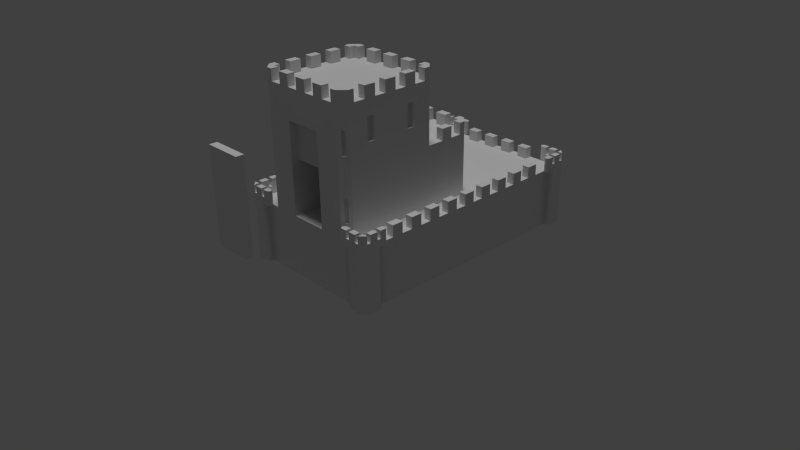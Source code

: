 # Source: FC_new_2.blend  (saved by Blender 2.76.0; exported with 4.5.12 LTS)
import bpy
from mathutils import Matrix  # noqa: F401  (used for matrix-valued properties, if any)

bpy.ops.wm.read_factory_settings(use_empty=True)
scene = bpy.context.scene
scene.name = 'Scene'

# ---- collections
col_collection_1 = bpy.data.collections.new('Collection 1'); scene.collection.children.link(col_collection_1)

# ---- materials (node trees are filled in below, after node groups)
mat_material_002 = bpy.data.materials.new('Material.002')
mat_material_002.alpha_threshold = 0.0
mat_material_002.use_transparent_shadow = False
mat_material_002.roughness = 0.5

# ---- material node trees

# ---- world
world_world = bpy.data.worlds.new('World'); scene.world = world_world
world_world.color = (0.05088, 0.05088, 0.05088)
world_world.use_sun_shadow = False
world_world.sun_shadow_jitter_overblur = 0.0
world_world.cycles.sampling_method = 'MANUAL'
world_world.cycles.sample_map_resolution = 256

# ---- cameras
cam_camera = bpy.data.cameras.new('Camera')
cam_camera.clip_end = 100.0
cam_camera.lens = 35.0
cam_camera.sensor_width = 32.0
cam_camera.sensor_height = 18.0
cam_camera.ortho_scale = 7.314
cam_camera.dof.focus_distance = 0.0
cam_camera.dof.aperture_fstop = 128.0

# ---- lights
light_hemi = bpy.data.lights.new('Hemi', 'SUN')
light_hemi.transmission_factor = 0.0
light_hemi.angle = 0.1993
light_hemi.energy = 1.0
light_hemi.shadow_buffer_clip_start = 0.5
light_hemi.shadow_soft_size = 0.1
light_hemi.shadow_cascade_max_distance = 1000.0
light_hemi.cycles.use_multiple_importance_sampling = False

# ---- meshes
me_cube = bpy.data.meshes.new('Cube')
me_cube.from_pydata([(0.975, 2.45, 0.0), (0.975, -1.0, 0.0), (0.975, 2.45, 0.8), (0.975, -1.0, 0.8), (0.775, -1.0, 0.0), (0.975, -0.8, 0.8), (0.975, -0.8, 0.0), (0.975, -1.075, -4.284e-08), (0.975, -1.075, 0.8), (1.05, -1.0, 5.563e-08), (1.05, -1.0, 0.8), (0.775, -1.075, 0.9), (0.975, -1.075, 0.9), (0.975, -0.8, 0.9), (0.975, -1.0, 0.9), (0.775, -1.0, 0.9), (1.05, -0.8, 0.9), (1.05, -1.0, 0.9), (0.225, 0.4, 2.4), (0.225, 0.4, 2.55), (0.7, -0.9, 0.8), (0.6, -1.0, 0.8), (0.775, -1.0, 0.8), (0.6, -1.0, 2.4), (0.7, -0.9, 2.4), (0.7, -0.9, 1.6), (0.6, -1.0, 1.6), (0.6, 0.4, 1.6), (0.7, 0.3, 1.6), (0.7, 0.3, 2.4), (0.6, 0.4, 2.4), (0.7, 0.9, 1.6), (0.6, 1.0, 1.6), (0.6, 1.0, 0.8), (0.7, 0.9, 0.8), (0.875, -0.55, 0.8), (0.875, -0.55, 0.95), (0.875, -0.4, 0.8), (0.875, -0.4, 0.95), (0.975, -0.55, 0.8), (0.975, -0.55, 0.95), (0.975, -0.4, 0.8), (0.975, -0.4, 0.95), (0.675, -1.05, 0.8), (0.925, -1.075, 0.9), (0.6, -1.0, 2.1), (0.675, -1.05, 0.9), (1.025, -0.7, 0.9), (1.025, -0.7, 0.8), (0.7, -0.225, 2.55), (0.7, -0.225, 2.4), (0.7, -0.375, 2.55), (0.7, -0.375, 2.4), (0.6, -0.225, 2.55), (0.6, -0.225, 2.4), (0.6, -0.375, 2.55), (0.6, -0.375, 2.4), (0.7, 0.075, 2.55), (0.7, 0.075, 2.4), (0.7, -0.075, 2.55), (0.7, -0.075, 2.4), (0.6, 0.075, 2.55), (0.6, 0.075, 2.4), (0.6, -0.075, 2.55), (0.6, -0.075, 2.4), (0.7, -0.525, 2.55), (0.7, -0.525, 2.4), (0.7, -0.675, 2.55), (0.7, -0.675, 2.4), (0.6, -0.525, 2.55), (0.6, -0.525, 2.4), (0.6, -0.675, 2.55), (0.6, -0.675, 2.4), (0.7, -0.825, 2.55), (0.7, -0.825, 2.4), (0.6, -1.0, 2.55), (0.6, -1.0, 2.4), (0.6, -0.9, 2.55), (0.6, -0.9, 2.4), (0.525, -1.0, 2.55), (0.525, -1.0, 2.4), (0.7, -0.9, 2.55), (0.7, -0.9, 2.4), (0.6, -0.825, 2.55), (0.6, -0.825, 2.4), (0.525, -0.9, 2.55), (0.525, -0.9, 2.4), (0.525, 0.4, 2.55), (0.525, 0.4, 2.4), (0.7, 0.3, 2.55), (0.7, 0.3, 2.4), (0.6, 0.3, 2.55), (0.6, 0.3, 2.4), (0.7, 0.225, 2.55), (0.7, 0.225, 2.4), (0.6, 0.4, 2.55), (0.6, 0.4, 2.4), (0.525, 0.3, 2.55), (0.525, 0.3, 2.4), (0.6, 0.225, 2.55), (0.6, 0.225, 2.4), (0.875, -0.25, 0.8), (0.875, -0.25, 0.95), (0.875, -0.1, 0.8), (0.875, -0.1, 0.95), (0.975, -0.25, 0.8), (0.975, -0.25, 0.95), (0.975, -0.1, 0.8), (0.975, -0.1, 0.95), (0.875, 0.05, 0.8), (0.875, 0.05, 0.95), (0.875, 0.2, 0.8), (0.875, 0.2, 0.95), (0.975, 0.05, 0.8), (0.975, 0.05, 0.95), (0.975, 0.2, 0.8), (0.975, 0.2, 0.95), (0.875, 0.35, 0.8), (0.875, 0.35, 0.95), (0.875, 0.5, 0.8), (0.875, 0.5, 0.95), (0.975, 0.35, 0.8), (0.975, 0.35, 0.95), (0.975, 0.5, 0.8), (0.975, 0.5, 0.95), (0.875, 0.65, 0.8), (0.875, 0.65, 0.95), (0.875, 0.8, 0.8), (0.875, 0.8, 0.95), (0.975, 0.65, 0.8), (0.975, 0.65, 0.95), (0.975, 0.8, 0.8), (0.975, 0.8, 0.95), (0.875, 0.95, 0.8), (0.875, 0.95, 0.95), (0.875, 1.1, 0.8), (0.875, 1.1, 0.95), (0.975, 0.95, 0.8), (0.975, 0.95, 0.95), (0.975, 1.1, 0.8), (0.975, 1.1, 0.95), (0.875, 1.25, 0.8), (0.875, 1.25, 0.95), (0.875, 1.4, 0.8), (0.875, 1.4, 0.95), (0.975, 1.25, 0.8), (0.975, 1.25, 0.95), (0.975, 1.4, 0.8), (0.975, 1.4, 0.95), (0.875, 1.55, 0.8), (0.875, 1.55, 0.95), (0.875, 1.7, 0.8), (0.875, 1.7, 0.95), (0.975, 1.55, 0.8), (0.975, 1.55, 0.95), (0.975, 1.7, 0.8), (0.975, 1.7, 0.95), (0.875, 1.85, 0.8), (0.875, 1.85, 0.95), (0.875, 2.0, 0.8), (0.875, 2.0, 0.95), (0.975, 1.85, 0.8), (0.975, 1.85, 0.95), (0.975, 2.0, 0.8), (0.975, 2.0, 0.95), (0.975, 2.25, 0.0), (0.975, 2.25, 0.8), (0.775, 2.45, 0.0), (0.775, 2.45, 0.8), (1.025, 2.45, -8.196e-08), (0.975, 2.5, 0.0), (0.975, 2.525, 0.9), (1.05, 2.25, 0.9), (0.975, 2.25, 0.9), (0.775, 2.45, 0.9), (1.05, 2.45, 0.9), (0.975, 2.45, 0.9), (0.775, 2.525, 0.9), (1.025, 2.15, 0.8), (1.05, 2.4, 0.9), (0.825, 2.45, 0.9), (1.025, 2.15, 0.9), (0.675, 2.5, 0.9), (0.675, 2.5, 0.8), (0.525, 2.35, 0.8), (0.525, 2.35, 0.95), (0.375, 2.35, 0.8), (0.375, 2.35, 0.95), (0.525, 2.45, 0.8), (0.525, 2.45, 0.95), (0.375, 2.45, 0.8), (0.375, 2.45, 0.95), (0.225, 2.35, 0.8), (0.225, 2.35, 0.95), (0.075, 2.35, 0.8), (0.075, 2.35, 0.95), (0.225, 2.45, 0.8), (0.225, 2.45, 0.95), (0.075, 2.45, 0.8), (0.075, 2.45, 0.95), (0.525, 1.0, 1.75), (0.525, 1.0, 1.6), (0.7, 0.9, 1.75), (0.7, 0.9, 1.6), (0.6, 0.9, 1.75), (0.6, 0.9, 1.6), (0.7, 0.825, 1.75), (0.7, 0.825, 1.6), (0.6, 1.0, 1.75), (0.6, 1.0, 1.6), (0.525, 0.9, 1.75), (0.525, 0.9, 1.6), (0.6, 0.825, 1.75), (0.6, 0.825, 1.6), (0.7, 0.675, 1.75), (0.7, 0.675, 1.6), (0.7, 0.525, 1.75), (0.7, 0.525, 1.6), (0.6, 0.675, 1.75), (0.6, 0.675, 1.6), (0.6, 0.525, 1.75), (0.6, 0.525, 1.6), (0.225, 1.0, 1.75), (0.225, 1.0, 1.6), (0.375, 1.0, 1.75), (0.375, 1.0, 1.6), (0.225, 0.9, 1.75), (0.225, 0.9, 1.6), (0.375, 0.9, 1.75), (0.375, 0.9, 1.6), (0.075, 1.0, 1.75), (0.075, 1.0, 1.6), (0.075, 0.9, 1.75), (0.075, 0.9, 1.6), (0.375, 0.4, 2.55), (0.375, 0.4, 2.4), (0.225, 0.3, 2.55), (0.225, 0.3, 2.4), (0.375, 0.3, 2.55), (0.375, 0.3, 2.4), (0.075, 0.4, 2.55), (0.075, 0.4, 2.4), (0.075, 0.3, 2.55), (0.075, 0.3, 2.4), (0.225, -0.9, 2.4), (0.225, -0.9, 2.55), (0.375, -0.9, 2.55), (0.375, -0.9, 2.4), (0.225, -1.0, 2.55), (0.225, -1.0, 2.4), (0.375, -1.0, 2.55), (0.375, -1.0, 2.4), (0.075, -0.9, 2.55), (0.075, -0.9, 2.4), (0.075, -1.0, 2.55), (0.075, -1.0, 2.4), (0.25, -1.0, 1.6), (0.25, -1.0, 0.8), (0.25, -1.0, 2.0), (0.25, -1.0, 1.5), (0.25, -0.9, 1.6), (0.25, -0.9, 0.8), (0.25, -0.9, 1.5), (0.25, -0.9, 2.0), (0.25, 0.9, 0.8), (0.25, 0.9, 1.5), (0.25, -2.05, 0.8), (0.25, -2.05, 2.0), (0.25, -1.95, 0.8), (0.25, -1.95, 2.0), (0.975, 0.725, 0.8), (0.975, 0.725, 0.0), (0.975, 1.25, 0.8), (0.0, 1.25, 0.8), (0.875, 1.065, 0.95), (0.9026, 1.1, 0.95), (0.875, 1.1, 0.8589), (0.975, 0.8865, 0.8), (0.7, 0.0, 0.8), (0.975, 0.0, 0.8), (0.7, -0.3, 2.4), (0.25, 0.0, 0.8), (1.0, -0.7, 0.9), (0.975, -0.725, 0.9), (0.975, -0.725, 0.8), (1.0, -0.7, 0.8), (0.975, -0.95, 0.9), (1.05, -0.725, 0.8), (1.05, -0.725, 0.9), (0.7, -0.9, 2.1), (0.925, -1.0, 0.9), (1.05, -0.95, 0.9), (0.7, -1.075, 0.9), (0.7, -1.075, 0.8), (0.675, -1.025, 0.8), (0.7, -1.0, 0.8), (0.7, -1.0, 0.9), (0.675, -1.025, 0.9), (1.05, -0.85, 0.9), (0.975, -0.85, 0.9), (0.825, -1.075, 0.9), (0.825, -1.0, 0.9), (0.975, -0.95, 1.0), (1.05, -0.95, 1.0), (1.05, -0.725, 1.0), (1.025, -0.7, 1.0), (0.925, -1.075, 1.0), (0.925, -1.0, 1.0), (0.775, -1.075, 1.0), (0.775, -1.0, 1.0), (0.975, -1.075, 1.0), (1.05, -0.8, 1.0), (1.05, -1.0, 1.0), (1.05, -0.85, 1.0), (0.975, -1.0, 1.0), (0.975, -0.85, 1.0), (0.975, -0.8, 1.0), (0.675, -1.05, 1.0), (0.975, -0.725, 1.0), (1.0, -0.7, 1.0), (0.7, -1.075, 1.0), (0.675, -1.025, 1.0), (0.7, -1.0, 1.0), (0.825, -1.075, 1.0), (0.825, -1.0, 1.0), (0.7, -0.9, 1.8), (0.6, -1.0, 1.8), (0.6333, -0.9667, 2.1), (0.6333, -0.9667, 1.8), (0.6667, -0.9333, 2.1), (0.6667, -0.9333, 1.8), (0.6181, -0.9348, 2.1), (0.6181, -0.9348, 1.8), (0.6348, -0.9181, 2.1), (0.6348, -0.9181, 1.8), (0.6, -1.0, 1.3), (0.7, -0.9, 1.3), (0.7, -0.9, 1.0), (0.6, -1.0, 1.0), (0.6333, -0.9667, 1.3), (0.6333, -0.9667, 1.0), (0.6667, -0.9333, 1.3), (0.6667, -0.9333, 1.0), (0.6181, -0.9348, 1.3), (0.6181, -0.9348, 1.0), (0.6348, -0.9181, 1.3), (0.6348, -0.9181, 1.0), (0.0, 1.0, 1.6), (0.0, 1.0, 1.75), (0.0, 0.9, 1.6), (0.0, 0.9, 1.75), (5.96e-08, 0.4, 1.6), (0.0, 0.4, 2.4), (0.0, 1.0, 0.8), (0.0, 1.0, 1.6), (5.96e-08, -1.0, 2.4), (7.451e-09, 0.4, 2.4), (0.0, 0.4, 2.55), (0.0, 0.3, 2.4), (7.451e-09, 0.3, 2.55), (7.451e-09, -0.9, 2.4), (0.0, -0.9, 2.55), (0.0, -1.0, 2.4), (7.451e-09, -1.0, 2.55), (0.0, -1.0, 0.8), (0.0, -1.0, 2.0), (0.0, -0.9, 1.6), (0.0, -0.9, 0.8), (0.0, -0.9, 2.0), (0.0, -0.9, 1.5), (0.0, 0.9, 0.8), (0.0, 0.9, 1.5), (0.0, -1.95, 2.0), (0.0, -1.95, 0.8), (0.0, -2.05, 2.0), (0.0, -2.05, 0.8), (0.0, 2.45, 0.8), (0.0, 2.45, 0.0), (0.0, -1.0, 0.0), (0.0, -0.3, 2.4), (0.0, 0.0, 0.8), (0.7, 2.45, 0.8), (0.675, 2.475, 0.8), (0.675, 2.475, 0.9), (0.7, 2.45, 0.9), (1.0, 2.15, 0.8), (0.975, 2.175, 0.8), (0.975, 2.175, 0.9), (1.0, 2.15, 0.9), (0.975, 2.525, 0.0), (0.975, 2.525, 0.8), (0.7, 2.525, 0.9), (0.7, 2.525, 0.8), (1.05, 2.45, -9.934e-08), (1.05, 2.45, 0.8), (0.975, 2.4, 0.9), (1.05, 2.175, 0.8), (1.05, 2.175, 0.9), (0.975, 2.3, 0.9), (0.925, 2.525, 0.9), (0.825, 2.525, 0.9), (1.05, 2.3, 0.9), (0.925, 2.45, 0.9), (0.6, 1.0, 1.3), (0.7, 0.9, 1.3), (0.7, 2.525, 1.0), (0.675, 2.5, 1.0), (0.975, 2.4, 1.0), (1.025, 2.15, 1.0), (1.05, 2.175, 1.0), (0.975, 2.525, 1.0), (1.05, 2.45, 1.0), (1.05, 2.4, 1.0), (1.05, 2.3, 1.0), (0.925, 2.45, 1.0), (0.925, 2.525, 1.0), (0.775, 2.45, 1.0), (0.775, 2.525, 1.0), (1.05, 2.25, 1.0), (0.7, 2.45, 1.0), (0.675, 2.475, 1.0), (1.0, 2.15, 1.0), (0.975, 2.175, 1.0), (0.975, 2.25, 1.0), (0.975, 2.45, 1.0), (0.825, 2.525, 1.0), (0.975, 2.3, 1.0), (0.825, 2.45, 1.0), (0.7, 0.9, 1.0), (0.6, 1.0, 1.0), (0.6667, 0.9333, 1.3), (0.6667, 0.9333, 1.0), (0.6333, 0.9667, 1.3), (0.6333, 0.9667, 1.0), (0.6348, 0.9181, 1.3), (0.6348, 0.9181, 1.0), (0.6181, 0.9348, 1.3), (0.6181, 0.9348, 1.0), (0.7, 0.3, 2.1), (0.6, 0.4, 2.1), (0.7, 0.3, 1.8), (0.6, 0.4, 1.8), (0.6667, 0.3333, 2.1), (0.6667, 0.3333, 1.8), (0.6333, 0.3667, 2.1), (0.6333, 0.3667, 1.8), (0.6348, 0.3181, 2.1), (0.6348, 0.3181, 1.8), (0.6181, 0.3348, 2.1), (0.6181, 0.3348, 1.8), (0.7, -0.65, 1.6), (0.7, -0.55, 1.6), (0.7, -0.65, 1.9), (0.7, -0.55, 1.9), (0.7, -0.65, 2.2), (0.7, -0.55, 2.2), (0.65, -0.5625, 1.9), (0.65, -0.6375, 1.9), (0.65, -0.6375, 2.2), (0.65, -0.5625, 2.2), (0.7, -0.05, 1.6), (0.7, 0.05, 1.6), (0.65, 0.0375, 2.2), (0.65, -0.0375, 2.2), (0.7, 0.05, 1.9), (0.7, -0.05, 1.9), (0.65, 0.0375, 1.9), (0.65, -0.0375, 1.9), (0.7, 0.05, 2.2), (0.7, -0.05, 2.2), (1.05, -0.825, 0.8), (1.025, -0.8, 0.8), (1.025, -0.8, 3.709e-08), (1.05, -0.825, 5.563e-08), (0.775, -1.05, 0.8), (0.8, -1.075, 0.8), (0.8, -1.075, -4.284e-08), (0.775, -1.05, -2.856e-08), (1.05, 2.275, -9.934e-08), (1.025, 2.25, -6.623e-08), (1.047, 2.275, -9.718e-08), (1.025, 2.25, 0.8), (1.05, 2.275, 0.8), (0.775, 2.5, 0.0), (0.8, 2.525, 0.0), (0.7998, 2.522, 0.0), (0.8, 2.525, 0.8), (0.775, 2.5, 0.8)], [], [(170, 485, 484, 389), (287, 471, 5, 284, 285, 48), (271, 270, 279, 5, 6), (14, 12, 310, 314), (7, 1, 9), (8, 10, 17, 12), (48, 285, 282, 47), (9, 10, 8, 7), (259, 256, 260, 262), (379, 280, 29, 30, 352), (234, 19, 236, 238), (450, 451, 453, 452), (338, 21, 20, 337, 342, 340), (326, 26, 25, 325, 330, 328), (301, 15, 11, 300), (4, 22, 21), (27, 441, 445, 443, 440, 28), (33, 429, 433, 431, 428, 34), (36, 38, 37, 35), (38, 42, 41, 37), (42, 40, 39, 41), (40, 36, 35, 39), (40, 42, 38, 36), (294, 43, 46, 297), (47, 282, 319, 305), (6, 5, 471, 472), (5, 13, 283, 284), (51, 49, 53, 55), (51, 55, 56, 52), (49, 51, 52, 50), (53, 49, 50, 54), (55, 53, 54, 56), (59, 57, 61, 63), (59, 63, 64, 60), (57, 59, 60, 58), (61, 57, 58, 62), (63, 61, 62, 64), (67, 65, 69, 71), (67, 71, 72, 68), (65, 67, 68, 66), (69, 65, 66, 70), (71, 69, 70, 72), (75, 81, 73, 83, 77, 85, 79), (75, 79, 80, 76), (81, 75, 76, 82), (83, 73, 74, 84), (85, 77, 78, 86), (73, 81, 82, 74), (77, 83, 84, 78), (79, 85, 86, 80), (89, 95, 87, 97, 91, 99, 93), (89, 93, 94, 90), (95, 89, 90, 96), (97, 87, 88, 98), (99, 91, 92, 100), (87, 95, 96, 88), (91, 97, 98, 92), (93, 99, 100, 94), (102, 104, 103, 101), (104, 108, 107, 103), (108, 106, 105, 107), (106, 102, 101, 105), (106, 108, 104, 102), (110, 112, 111, 109), (112, 116, 115, 111), (116, 114, 113, 115), (114, 110, 109, 113), (114, 116, 112, 110), (118, 120, 119, 117), (120, 124, 123, 119), (124, 122, 121, 123), (122, 118, 117, 121), (122, 124, 120, 118), (126, 128, 127, 125), (128, 132, 131, 127), (132, 130, 129, 131), (130, 126, 125, 129), (130, 132, 128, 126), (274, 136, 276), (275, 140, 139, 135, 276), (140, 138, 137, 139), (138, 134, 133, 137), (138, 140, 275, 274, 134), (142, 144, 143, 141), (144, 148, 147, 143), (148, 146, 145, 147), (146, 142, 141, 145), (146, 148, 144, 142), (150, 152, 151, 149), (152, 156, 155, 151), (156, 154, 153, 155), (154, 150, 149, 153), (154, 156, 152, 150), (158, 160, 159, 157), (160, 164, 163, 159), (164, 162, 161, 163), (162, 158, 157, 161), (162, 164, 160, 158), (165, 0, 169, 480, 479), (393, 394, 482, 478), (183, 182, 391, 392), (169, 0, 170), (390, 389, 484, 486), (173, 166, 386, 387), (168, 174, 384, 381), (416, 417, 406, 420, 419), (185, 187, 186, 184), (187, 191, 190, 186), (191, 189, 188, 190), (189, 185, 184, 188), (189, 191, 187, 185), (193, 195, 194, 192), (195, 199, 198, 194), (199, 197, 196, 198), (197, 193, 192, 196), (197, 199, 195, 193), (202, 208, 200, 210, 204, 212, 206), (202, 206, 207, 203), (208, 202, 203, 209), (210, 200, 201, 211), (212, 204, 205, 213), (200, 208, 209, 201), (204, 210, 211, 205), (206, 212, 213, 207), (216, 214, 218, 220), (216, 220, 221, 217), (214, 216, 217, 215), (218, 214, 215, 219), (220, 218, 219, 221), (224, 222, 226, 228), (224, 228, 229, 225), (222, 224, 225, 223), (226, 222, 223, 227), (228, 226, 227, 229), (230, 232, 233, 231), (348, 230, 231, 347), (234, 238, 239, 235), (19, 234, 235, 18), (236, 19, 18, 237), (238, 236, 237, 239), (240, 242, 243, 241), (357, 240, 241, 356), (246, 245, 248, 250), (246, 250, 251, 247), (245, 246, 247, 244), (248, 245, 244, 249), (250, 248, 249, 251), (252, 254, 255, 253), (361, 252, 253, 360), (257, 21, 338, 335, 26, 256, 259), (355, 365, 258, 256, 26, 326, 45, 23), (366, 260, 263, 368), (367, 261, 281, 380), (369, 262, 260, 366), (256, 258, 263, 260), (364, 257, 261, 367), (257, 259, 262, 261), (370, 264, 265, 371), (261, 262, 265, 264, 281), (372, 269, 268, 373), (269, 267, 266, 268), (375, 373, 268, 266), (165, 166, 272, 277, 270, 271), (20, 278, 34, 428, 404, 31, 28, 461, 460, 451, 450, 25, 336, 337), (20, 21, 22), (272, 273, 33), (136, 275, 276), (272, 33, 34), (134, 274, 276, 135, 133), (274, 275, 136), (277, 272, 34), (270, 277, 34, 278, 279), (279, 278, 20, 22, 3, 5), (15, 22, 295, 296), (380, 281, 264, 370), (284, 283, 282, 285), (283, 13, 316, 318), (48, 47, 288, 287), (4, 1, 7, 476, 477), (46, 43, 293, 292), (286, 14, 17, 291), (474, 22, 4, 477), (296, 295, 294, 297), (293, 475, 11, 292), (11, 15, 309, 308), (475, 8, 12, 44, 300, 11), (474, 475, 293), (13, 16, 311, 316), (298, 299, 315, 313), (13, 299, 298, 16), (282, 283, 318, 319), (15, 296, 322, 309), (315, 302, 303, 313), (308, 309, 322, 321, 317), (12, 17, 312, 310), (316, 311, 305, 319, 318), (167, 168, 487, 483), (308, 317, 320), (286, 291, 303, 302), (291, 298, 313, 303), (307, 324, 323, 306), (290, 301, 324, 307), (46, 292, 320, 317), (296, 297, 321, 322), (301, 300, 323, 324), (5, 3, 14, 286, 299, 13), (314, 310, 312), (273, 353, 33), (44, 290, 307, 306), (305, 311, 304), (14, 290, 44, 12), (300, 44, 306, 323), (292, 11, 308, 320), (299, 286, 302, 315), (2, 168, 376, 273, 272, 166), (288, 47, 305, 304), (297, 46, 317, 321), (23, 45, 327, 329, 289, 24), (45, 326, 328, 327), (328, 330, 334, 332), (329, 330, 325, 289), (331, 332, 334, 333), (327, 328, 332, 331), (330, 329, 333, 334), (329, 327, 331, 333), (26, 335, 339, 341, 336, 25), (335, 338, 340, 339), (340, 342, 346, 344), (341, 342, 337, 336), (343, 344, 346, 345), (339, 340, 344, 343), (342, 341, 345, 346), (341, 339, 343, 345), (0, 165, 271, 6, 1, 4, 378, 377, 167), (168, 167, 377, 376), (267, 374, 375, 266), (267, 269, 372, 374), (262, 369, 371, 265), (258, 365, 368, 263), (4, 21, 257, 364, 378), (254, 363, 362, 255), (252, 361, 363, 254), (242, 359, 358, 243), (240, 357, 359, 242), (23, 24, 280, 379, 355), (33, 353, 354, 32, 403, 429), (27, 351, 352, 30, 439, 441), (27, 28, 31, 32, 354, 351), (232, 350, 349, 233), (230, 348, 350, 232), (381, 384, 383, 382), (183, 382, 383, 182), (387, 386, 385, 388), (385, 178, 181, 388), (177, 486, 392, 391), (424, 411, 410), (390, 486, 177, 400, 399, 171), (166, 481, 396, 178, 385, 386), (180, 402, 414, 427), (181, 178, 396, 397), (169, 170, 389, 393), (389, 390, 394, 393), (394, 390, 171, 175), (175, 171, 410, 411), (396, 482, 172, 397), (176, 395, 179, 175), (174, 180, 400, 177), (387, 388, 421, 422), (384, 174, 416, 419), (398, 173, 172, 401), (171, 176, 424, 410), (418, 408, 409), (174, 177, 417, 416), (172, 173, 423, 418), (407, 426, 413, 412), (179, 395, 407, 412), (402, 399, 415, 414), (400, 180, 427, 425), (391, 182, 406, 405), (388, 181, 408, 421), (401, 179, 412, 413), (406, 417, 405), (173, 387, 422, 423), (399, 400, 425, 415), (2, 166, 173, 398, 395, 176), (383, 384, 419, 420), (395, 398, 426, 407), (398, 401, 413, 426), (176, 175, 411, 424), (166, 165, 479, 481), (418, 423, 422, 421, 408), (181, 397, 409, 408), (177, 391, 405, 417), (397, 172, 418, 409), (182, 383, 420, 406), (427, 414, 415, 425), (403, 32, 31, 404, 430, 432), (431, 430, 404, 428), (431, 433, 437, 435), (429, 403, 432, 433), (437, 436, 434, 435), (430, 431, 435, 434), (433, 432, 436, 437), (432, 430, 434, 436), (439, 30, 29, 438, 442, 444), (443, 442, 438, 440), (443, 445, 449, 447), (441, 439, 444, 445), (449, 448, 446, 447), (442, 443, 447, 446), (445, 444, 448, 449), (444, 442, 446, 448), (455, 454, 458, 459), (25, 450, 452, 454, 455, 453, 451, 460, 465, 469, 468, 464, 461, 28, 440, 438, 29, 280, 24, 289, 325), (456, 459, 458, 457), (453, 455, 459, 456), (454, 452, 457, 458), (452, 453, 456, 457), (466, 462, 463, 467), (461, 464, 465, 460), (469, 465, 467, 463), (464, 468, 462, 466), (465, 464, 466, 467), (468, 469, 463, 462), (17, 14, 314, 312), (16, 288, 304, 311), (3, 22, 15, 301, 290, 14), (1, 6, 472, 473, 9), (473, 470, 10, 9), (470, 473, 472, 471), (10, 470, 16, 298, 291, 17), (16, 470, 287, 288), (470, 471, 287), (474, 477, 476, 475), (7, 8, 475, 476), (22, 474, 293, 43, 294, 295), (478, 479, 480), (481, 479, 478, 482), (478, 480, 169, 393), (482, 394, 175, 179, 401, 172), (481, 482, 396), (483, 484, 485), (486, 484, 483, 487), (0, 167, 483, 485, 170), (392, 487, 168, 381, 382, 183), (486, 487, 392), (168, 2, 176, 402, 180, 174), (402, 176, 171, 399)])
_uv = me_cube.uv_layers.new(name='UVMap')
_uv.uv.foreach_set('vector', [0.01856, -0.3494, 0.01856, -0.3227, 0.01856, -0.3228, 0.01856, -0.3494, 0.3272, 0.81, 0.3027, 0.8278, 0.2538, 0.8278, 0.2538, 0.7728, 0.2905, 0.7544, 0.3272, 0.7544, 2.059, 1.639, 2.059, 1.978, 1.751, 1.978, 1.412, 1.978, 1.412, 1.639, 0.2595, 0.765, 0.2953, 0.765, 0.2953, 0.8128, 0.2595, 0.8128, 0.5741, -0.3494, 0.5589, -0.3494, 0.5589, -0.3646, 0.4482, 1.934, 0.4925, 1.934, 0.4925, 1.976, 0.4482, 1.976, 0.6223, 1.934, 0.6327, 1.934, 0.6327, 1.976, 0.6223, 1.976, 0.4927, 1.641, 0.4927, 1.976, 0.4482, 1.976, 0.4482, 1.641, 0.1193, 1.938, 0.1192, 1.981, 0.07646, 1.981, 0.07652, 1.938, 0.1446, 0.2668, 0.3512, 0.2668, 0.3512, 0.4438, 0.3217, 0.4733, 0.1446, 0.4733, 0.3268, 0.8029, 0.2538, 0.8029, 0.2538, 0.7542, 0.3268, 0.7542, 0.4347, 1.641, 0.4769, 1.641, 0.4769, 1.768, 0.4347, 1.768, 0.2691, 1.725, 0.2693, 1.639, 0.3295, 1.64, 0.3293, 1.725, 0.3093, 1.725, 0.2892, 1.725, 0.2688, 1.726, 0.2688, 1.641, 0.3287, 1.641, 0.3287, 1.726, 0.3087, 1.726, 0.2888, 1.726, 0.2538, 0.8497, 0.2538, 0.8685, 0.2157, 0.8685, 0.22, 0.8475, 0.3603, 1.64, 0.3603, 1.976, 0.2868, 1.976, 0.8962, 1.641, 0.8962, 1.726, 0.8763, 1.726, 0.8564, 1.726, 0.8364, 1.726, 0.8364, 1.641, 1.156, 1.641, 1.156, 1.725, 1.133, 1.726, 1.115, 1.726, 1.097, 1.726, 1.096, 1.641, 0.3268, 0.8272, 0.2538, 0.8272, 0.2538, 0.7542, 0.3268, 0.7542, 0.3025, 0.8272, 0.2538, 0.8272, 0.2538, 0.7542, 0.3025, 0.7542, 0.3217, 0.822, 0.2557, 0.822, 0.2557, 0.7561, 0.3217, 0.7561, 0.3025, 0.8272, 0.2538, 0.8272, 0.2538, 0.7542, 0.3025, 0.7542, 0.2538, 0.7542, 0.3268, 0.7542, 0.3268, 0.8029, 0.2538, 0.8029, 0.3079, 1.934, 0.3184, 1.934, 0.3184, 1.976, 0.3079, 1.976, 0.2595, 0.765, 0.2714, 0.765, 0.2714, 0.8128, 0.2595, 0.8128, 0.6017, 1.641, 0.6017, 1.976, 0.5808, 1.976, 0.5808, 1.641, 0.1196, -0.3303, 0.1196, -0.2405, 0.08594, -0.2405, 0.08594, -0.3303, 0.2538, 0.7542, 0.3268, 0.7542, 0.3268, 0.8029, 0.2538, 0.8029, 0.3025, 0.8272, 0.2538, 0.8272, 0.2538, 0.7542, 0.3025, 0.7542, 0.3268, 0.8272, 0.2538, 0.8272, 0.2538, 0.7542, 0.3268, 0.7542, 0.3025, 0.8272, 0.2538, 0.8272, 0.2538, 0.7542, 0.3025, 0.7542, 0.3268, 0.8272, 0.2538, 0.8272, 0.2538, 0.7542, 0.3268, 0.7542, 0.2538, 0.7542, 0.3268, 0.7542, 0.3268, 0.8029, 0.2538, 0.8029, 0.3025, 0.8272, 0.2538, 0.8272, 0.2538, 0.7542, 0.3025, 0.7542, 0.3268, 0.8272, 0.2538, 0.8272, 0.2538, 0.7542, 0.3268, 0.7542, 0.3025, 0.8272, 0.2538, 0.8272, 0.2538, 0.7542, 0.3025, 0.7542, 0.3268, 0.8272, 0.2538, 0.8272, 0.2538, 0.7542, 0.3268, 0.7542, 0.2538, 0.7542, 0.3268, 0.7542, 0.3268, 0.8029, 0.2538, 0.8029, 0.3025, 0.8272, 0.2538, 0.8272, 0.2538, 0.7542, 0.3025, 0.7542, 0.3268, 0.8272, 0.2538, 0.8272, 0.2538, 0.7542, 0.3268, 0.7542, 0.3025, 0.8272, 0.2538, 0.8272, 0.2538, 0.7542, 0.3025, 0.7542, 0.3268, 0.8272, 0.2538, 0.8272, 0.2538, 0.7542, 0.3268, 0.7542, 0.2392, 0.7957, 0.3004, 0.7345, 0.3463, 0.7345, 0.3463, 0.7957, 0.3004, 0.7957, 0.3004, 0.8416, 0.2392, 0.8416, 0.2537, 0.8274, 0.2171, 0.8274, 0.2171, 0.7541, 0.2537, 0.7541, 0.3228, 0.8274, 0.2537, 0.8274, 0.2537, 0.7541, 0.3228, 0.7541, 0.2545, 0.8265, 0.2059, 0.8265, 0.2059, 0.7535, 0.2545, 0.7535, 0.3275, 0.8265, 0.291, 0.8265, 0.291, 0.7535, 0.3275, 0.7535, 0.3595, 0.8274, 0.3228, 0.8274, 0.3228, 0.7541, 0.3595, 0.7541, 0.291, 0.8265, 0.2545, 0.8265, 0.2545, 0.7535, 0.291, 0.7535, 0.3761, 0.8265, 0.3275, 0.8265, 0.3275, 0.7535, 0.3761, 0.7535, 0.2392, 0.7957, 0.3004, 0.7345, 0.3463, 0.7345, 0.3463, 0.7957, 0.3004, 0.7957, 0.3004, 0.8416, 0.2392, 0.8416, 0.2537, 0.8273, 0.217, 0.8273, 0.217, 0.7541, 0.2537, 0.7541, 0.3228, 0.8273, 0.2537, 0.8273, 0.2537, 0.7541, 0.3228, 0.7541, 0.2545, 0.8265, 0.2059, 0.8265, 0.2059, 0.7535, 0.2545, 0.7535, 0.3275, 0.8265, 0.291, 0.8265, 0.291, 0.7535, 0.3275, 0.7535, 0.3594, 0.8273, 0.3228, 0.8273, 0.3228, 0.7541, 0.3594, 0.7541, 0.291, 0.8265, 0.2545, 0.8265, 0.2545, 0.7535, 0.291, 0.7535, 0.3761, 0.8265, 0.3275, 0.8265, 0.3275, 0.7535, 0.3761, 0.7535, 0.3268, 0.8272, 0.2538, 0.8272, 0.2538, 0.7542, 0.3268, 0.7542, 0.3025, 0.8272, 0.2538, 0.8272, 0.2538, 0.7542, 0.3025, 0.7542, 0.4536, 0.822, 0.3876, 0.822, 0.3876, 0.7561, 0.4536, 0.7561, 0.3025, 0.8272, 0.2538, 0.8272, 0.2538, 0.7542, 0.3025, 0.7542, 0.2538, 0.7542, 0.3268, 0.7542, 0.3268, 0.8029, 0.2538, 0.8029, 0.3268, 0.8272, 0.2538, 0.8272, 0.2538, 0.7542, 0.3268, 0.7542, 0.3025, 0.8272, 0.2538, 0.8272, 0.2538, 0.7542, 0.3025, 0.7542, 0.5855, 0.822, 0.5195, 0.822, 0.5195, 0.7561, 0.5855, 0.7561, 0.3025, 0.8272, 0.2538, 0.8272, 0.2538, 0.7542, 0.3025, 0.7542, 0.2538, 0.7542, 0.3268, 0.7542, 0.3268, 0.8029, 0.2538, 0.8029, 0.3268, 0.8272, 0.2538, 0.8272, 0.2538, 0.7542, 0.3268, 0.7542, 0.3025, 0.8272, 0.2538, 0.8272, 0.2538, 0.7542, 0.3025, 0.7542, 0.7174, 0.822, 0.6514, 0.822, 0.6514, 0.7561, 0.7174, 0.7561, 0.3025, 0.8272, 0.2538, 0.8272, 0.2538, 0.7542, 0.3025, 0.7542, 0.2538, 0.7542, 0.3268, 0.7542, 0.3268, 0.8029, 0.2538, 0.8029, 0.3268, 0.8272, 0.2538, 0.8272, 0.2538, 0.7542, 0.3268, 0.7542, 0.3025, 0.8272, 0.2538, 0.8272, 0.2538, 0.7542, 0.3025, 0.7542, 0.8493, 0.822, 0.7833, 0.822, 0.7833, 0.7561, 0.8493, 0.7561, 0.3025, 0.8272, 0.2538, 0.8272, 0.2538, 0.7542, 0.3025, 0.7542, 0.2538, 0.7542, 0.3268, 0.7542, 0.3268, 0.8029, 0.2538, 0.8029, 0.2709, 0.8272, 0.2538, 0.8272, 0.2538, 0.7828, 0.289, 0.8272, 0.2538, 0.8272, 0.2538, 0.7542, 0.3025, 0.7542, 0.3025, 0.7828, 0.9812, 0.822, 0.9152, 0.822, 0.9152, 0.7561, 0.9812, 0.7561, 0.3025, 0.8272, 0.2538, 0.8272, 0.2538, 0.7542, 0.3025, 0.7542, 0.2538, 0.7542, 0.3268, 0.7542, 0.3268, 0.7894, 0.3097, 0.8029, 0.2538, 0.8029, 0.3268, 0.8272, 0.2538, 0.8272, 0.2538, 0.7542, 0.3268, 0.7542, 0.3025, 0.8272, 0.2538, 0.8272, 0.2538, 0.7542, 0.3025, 0.7542, 1.113, 0.822, 1.047, 0.822, 1.047, 0.7561, 1.113, 0.7561, 0.3025, 0.8272, 0.2538, 0.8272, 0.2538, 0.7542, 0.3025, 0.7542, 0.2538, 0.7542, 0.3268, 0.7542, 0.3268, 0.8029, 0.2538, 0.8029, 0.3268, 0.8272, 0.2538, 0.8272, 0.2538, 0.7542, 0.3268, 0.7542, 0.3025, 0.8272, 0.2538, 0.8272, 0.2538, 0.7542, 0.3025, 0.7542, 1.245, 0.822, 1.179, 0.822, 1.179, 0.7561, 1.245, 0.7561, 0.3025, 0.8272, 0.2538, 0.8272, 0.2538, 0.7542, 0.3025, 0.7542, 0.2538, 0.7542, 0.3268, 0.7542, 0.3268, 0.8029, 0.2538, 0.8029, 0.3268, 0.8272, 0.2538, 0.8272, 0.2538, 0.7542, 0.3268, 0.7542, 0.3025, 0.8272, 0.2538, 0.8272, 0.2538, 0.7542, 0.3025, 0.7542, 1.377, 0.822, 1.311, 0.822, 1.311, 0.7561, 1.377, 0.7561, 0.3025, 0.8272, 0.2538, 0.8272, 0.2538, 0.7542, 0.3025, 0.7542, 0.2538, 0.7542, 0.3268, 0.7542, 0.3268, 0.8029, 0.2538, 0.8029, 0.06422, -0.3494, 0.03378, -0.3494, 0.03378, -0.3646, 0.06045, -0.3646, 0.06422, -0.3595, 2.818, 1.641, 2.818, 1.976, 2.745, 1.976, 2.745, 1.641, 2.994, 1.641, 2.994, 1.683, 2.979, 1.683, 2.979, 1.641, 0.03378, -0.3646, 0.03378, -0.3494, 0.01856, -0.3494, 2.863, 1.976, 2.863, 1.641, 2.936, 1.641, 2.936, 1.976, 0.2979, -0.2405, 0.2979, -0.3298, 0.3315, -0.3298, 0.3315, -0.2405, 0.1192, -0.3298, 0.1192, -0.2405, 0.08573, -0.2405, 0.08573, -0.3298, 0.2541, 0.8089, 0.2541, 0.7549, 0.326, 0.7729, 0.326, 0.7909, 0.308, 0.8089, 0.3268, 0.8272, 0.2538, 0.8272, 0.2538, 0.7542, 0.3268, 0.7542, 0.3025, 0.8272, 0.2538, 0.8272, 0.2538, 0.7542, 0.3025, 0.7542, 0.3268, 0.8272, 0.2538, 0.8272, 0.2538, 0.7542, 0.3268, 0.7542, 0.3025, 0.8272, 0.2538, 0.8272, 0.2538, 0.7542, 0.3025, 0.7542, 0.3268, 0.8029, 0.2538, 0.8029, 0.2538, 0.7542, 0.3268, 0.7542, 0.3268, 0.8272, 0.2538, 0.8272, 0.2538, 0.7542, 0.3268, 0.7542, 0.3025, 0.8272, 0.2538, 0.8272, 0.2538, 0.7542, 0.3025, 0.7542, 0.3268, 0.8272, 0.2538, 0.8272, 0.2538, 0.7542, 0.3268, 0.7542, 0.3025, 0.8272, 0.2538, 0.8272, 0.2538, 0.7542, 0.3025, 0.7542, 0.3268, 0.8029, 0.2538, 0.8029, 0.2538, 0.7542, 0.3268, 0.7542, 0.2383, 0.7953, 0.2995, 0.7341, 0.3454, 0.7341, 0.3454, 0.7953, 0.2995, 0.7953, 0.2995, 0.8412, 0.2383, 0.8412, 0.2545, 0.8265, 0.2184, 0.8265, 0.2184, 0.7543, 0.2545, 0.7543, 0.3226, 0.8265, 0.2545, 0.8265, 0.2545, 0.7543, 0.3226, 0.7543, 0.2535, 0.8272, 0.2048, 0.8272, 0.2048, 0.7541, 0.2535, 0.7541, 0.3265, 0.8272, 0.29, 0.8272, 0.29, 0.7541, 0.3265, 0.7541, 0.3587, 0.8265, 0.3226, 0.8265, 0.3226, 0.7543, 0.3587, 0.7543, 0.29, 0.8272, 0.2535, 0.8272, 0.2535, 0.7541, 0.29, 0.7541, 0.3752, 0.8272, 0.3265, 0.8272, 0.3265, 0.7541, 0.3752, 0.7541, 0.2538, 0.7542, 0.3268, 0.7542, 0.3268, 0.8029, 0.2538, 0.8029, 0.3025, 0.8272, 0.2538, 0.8272, 0.2538, 0.7542, 0.3025, 0.7542, 0.3268, 0.8272, 0.2538, 0.8272, 0.2538, 0.7542, 0.3268, 0.7542, 0.3025, 0.8272, 0.2538, 0.8272, 0.2538, 0.7542, 0.3025, 0.7542, 0.3268, 0.8272, 0.2538, 0.8272, 0.2538, 0.7542, 0.3268, 0.7542, 0.3268, 0.8029, 0.2538, 0.8029, 0.2538, 0.7542, 0.3268, 0.7542, 0.3025, 0.8272, 0.2538, 0.8272, 0.2538, 0.7542, 0.3025, 0.7542, 0.3268, 0.8272, 0.2538, 0.8272, 0.2538, 0.7542, 0.3268, 0.7542, 0.3025, 0.8272, 0.2538, 0.8272, 0.2538, 0.7542, 0.3025, 0.7542, 0.3268, 0.8272, 0.2538, 0.8272, 0.2538, 0.7542, 0.3268, 0.7542, 0.3025, 0.8272, 0.2538, 0.8272, 0.2538, 0.7542, 0.3025, 0.7542, 0.2903, 0.8272, 0.2538, 0.8272, 0.2538, 0.7542, 0.2903, 0.7542, 0.3025, 0.8272, 0.2538, 0.8272, 0.2538, 0.7542, 0.3025, 0.7542, 0.3268, 0.8272, 0.2538, 0.8272, 0.2538, 0.7542, 0.3268, 0.7542, 0.3025, 0.8272, 0.2538, 0.8272, 0.2538, 0.7542, 0.3025, 0.7542, 0.3268, 0.8272, 0.2538, 0.8272, 0.2538, 0.7542, 0.3268, 0.7542, 0.3025, 0.8272, 0.2538, 0.8272, 0.2538, 0.7542, 0.3025, 0.7542, 0.2903, 0.8272, 0.2538, 0.8272, 0.2538, 0.7542, 0.2903, 0.7542, 0.3268, 0.8029, 0.2538, 0.8029, 0.2538, 0.7542, 0.3268, 0.7542, 0.3025, 0.8272, 0.2538, 0.8272, 0.2538, 0.7542, 0.3025, 0.7542, 0.3268, 0.8272, 0.2538, 0.8272, 0.2538, 0.7542, 0.3268, 0.7542, 0.3025, 0.8272, 0.2538, 0.8272, 0.2538, 0.7542, 0.3025, 0.7542, 0.3268, 0.8272, 0.2538, 0.8272, 0.2538, 0.7542, 0.3268, 0.7542, 0.3025, 0.8272, 0.2538, 0.8272, 0.2538, 0.7542, 0.3025, 0.7542, 0.2903, 0.8272, 0.2538, 0.8272, 0.2538, 0.7542, 0.2903, 0.7542, 0.1199, 1.639, 0.2693, 1.639, 0.2691, 1.725, 0.2689, 1.853, 0.2688, 1.981, 0.1192, 1.981, 0.1193, 1.938, 0.01436, 1.98, 0.01436, 1.811, 0.1203, 1.811, 0.1203, 1.641, 0.2687, 1.641, 0.2687, 1.726, 0.2687, 1.853, 0.2687, 1.98, 0.01425, 1.641, 0.1203, 1.641, 0.1203, 1.811, 0.01425, 1.811, 0.2256, 0.2964, 0.2987, 0.2964, 0.2987, 0.5595, 0.2256, 0.5595, -0.03033, 1.938, 0.07652, 1.938, 0.07646, 1.981, -0.0304, 1.981, 0.1203, 1.641, 0.1203, 1.811, 0.07803, 1.811, 0.07803, 1.641, 0.2256, 0.2671, 0.2987, 0.2671, 0.2987, 0.2964, 0.2256, 0.2964, 0.1199, 1.639, 0.1193, 1.938, 0.07652, 1.938, 0.07713, 1.639, 0.09697, 0.008189, 0.172, 0.008189, 0.172, 0.2183, 0.09697, 0.2183, 0.07655, 1.64, 0.07655, 1.938, -0.6903, 1.938, -0.6903, 1.64, -0.3069, 1.64, 0.847, 0.1243, 0.847, 0.2478, 0.2542, 0.2478, 0.2542, 0.1243, 0.8471, 0.1166, 0.8471, 0.166, 0.2542, 0.166, 0.2542, 0.1166, 0.3036, 0.1242, 0.2542, 0.1242, 0.2542, 0.0007476, 0.3036, 0.0007476, 2.705, 1.639, 2.705, 1.978, 2.281, 1.978, 2.127, 1.978, 2.059, 1.978, 2.059, 1.639, 0.3295, 1.64, 0.7135, 1.641, 1.096, 1.641, 1.097, 1.726, 1.095, 1.853, 1.097, 1.981, 0.8408, 1.982, 0.7342, 1.982, 0.6916, 1.982, 0.4785, 1.981, 0.4359, 1.981, 0.3292, 1.981, 0.3293, 1.853, 0.3293, 1.725, 0.2181, 0.2957, 0.1888, 0.2664, 0.2401, 0.2664, 0.3923, 0.4724, 0.1034, 0.4724, 0.2811, 0.3984, 0.3025, 0.8272, 0.289, 0.8272, 0.3025, 0.7828, 0.3923, 0.4724, 0.2811, 0.3984, 0.3108, 0.3687, 0.3268, 0.8272, 0.2709, 0.8272, 0.2538, 0.7828, 0.2538, 0.7542, 0.3268, 0.7542, 0.3097, 0.8029, 0.3268, 0.7894, 0.3268, 0.8029, 0.3923, 0.3647, 0.3923, 0.4724, 0.3108, 0.3687, 0.3012, 0.4803, 0.3012, 0.5278, 0.2202, 0.5318, 0.2202, 0.2668, 0.3012, 0.2668, 0.2988, 0.5598, 0.2181, 0.5598, 0.2181, 0.2957, 0.2401, 0.2664, 0.2988, 0.2664, 0.2988, 0.325, 0.2991, -0.2405, 0.2991, -0.3303, 0.3327, -0.3303, 0.3327, -0.2405, 0.226, 0.2983, 0.2986, 0.2983, 0.2986, 0.5596, 0.226, 0.5596, 0.08594, -0.3303, 0.08594, -0.2405, 0.05229, -0.2405, 0.05229, -0.3303, 0.2595, 0.765, 0.2953, 0.765, 0.2953, 0.8128, 0.2595, 0.8128, 0.6223, 1.934, 0.6223, 1.976, 0.6075, 1.976, 0.6075, 1.934, 0.5589, -0.319, 0.5589, -0.3494, 0.5741, -0.3494, 0.5741, -0.3228, 0.5691, -0.319, 0.3184, 1.976, 0.3184, 1.934, 0.3332, 1.934, 0.3332, 1.976, 0.2743, 0.7923, 0.2538, 0.7923, 0.298, 0.7541, 0.3065, 0.7541, 0.3601, 1.976, 0.3392, 1.976, 0.3392, 1.641, 0.3601, 1.641, 0.3327, -0.2405, 0.3327, -0.3303, 0.3664, -0.3303, 0.3664, -0.2405, 0.3332, 1.934, 0.375, 1.934, 0.3645, 1.976, 0.3332, 1.976, 0.2595, 0.765, 0.2953, 0.765, 0.2953, 0.8128, 0.2595, 0.8128, 0.375, 1.934, 0.4482, 1.934, 0.4482, 1.976, 0.4273, 1.976, 0.3854, 1.976, 0.3645, 1.976, 0.3272, 0.8034, 0.3272, 0.8278, 0.3094, 0.8278, 0.2595, 0.765, 0.2953, 0.765, 0.2953, 0.8128, 0.2595, 0.8128, 0.2595, 0.765, 0.2953, 0.765, 0.2953, 0.8128, 0.2595, 0.8128, 0.3301, 0.7923, 0.3127, 0.7923, 0.3223, 0.7541, 0.3301, 0.7541, 0.2595, 0.765, 0.2764, 0.765, 0.2764, 0.8128, 0.2595, 0.8128, 0.2595, 0.765, 0.2953, 0.765, 0.2953, 0.8128, 0.2595, 0.8128, 0.3073, 0.8008, 0.2595, 0.8008, 0.2595, 0.765, 0.3073, 0.765, 0.3046, 0.7746, 0.3045, 0.8084, 0.2707, 0.8084, 0.2595, 0.7972, 0.2595, 0.7859, 0.2595, 0.765, 0.3073, 0.765, 0.3073, 0.8101, 0.2595, 0.8101, 0.2595, 0.8008, 0.2595, 0.765, 0.3073, 0.7769, 0.3073, 0.7889, 0.2953, 0.8008, 2.972, 1.641, 2.972, 1.976, 2.951, 1.976, 2.951, 1.641, 0.3046, 0.7746, 0.2595, 0.7859, 0.2707, 0.7746, 0.2595, 0.765, 0.2953, 0.765, 0.2953, 0.8128, 0.2595, 0.8128, 0.2595, 0.765, 0.3073, 0.765, 0.3073, 0.8128, 0.2595, 0.8128, 0.3073, 0.8008, 0.2595, 0.8008, 0.2595, 0.765, 0.3073, 0.765, 0.2595, 0.765, 0.3073, 0.765, 0.3073, 0.8128, 0.2595, 0.8128, 0.2595, 0.765, 0.2764, 0.765, 0.2764, 0.8128, 0.2595, 0.8128, 0.2595, 0.765, 0.2764, 0.765, 0.2764, 0.8128, 0.2595, 0.8128, 0.272, 0.8039, 0.2704, 0.8038, 0.2704, 0.8038, 0.272, 0.8039, 0.1196, -0.3303, 0.2093, -0.3303, 0.2093, -0.2405, 0.1611, -0.2405, 0.14, -0.2405, 0.1196, -0.2405, 0.2595, 0.8128, 0.2595, 0.765, 0.3073, 0.8128, 0.1034, 0.4724, 0.1034, 0.3984, 0.2811, 0.3984, 0.2595, 0.765, 0.2953, 0.765, 0.2953, 0.8128, 0.2595, 0.8128, 0.3073, 0.7769, 0.2595, 0.765, 0.2953, 0.765, 0.2538, 0.7923, 0.2538, 0.8129, 0.2274, 0.8118, 0.2315, 0.7923, 0.2595, 0.765, 0.3073, 0.765, 0.3073, 0.8128, 0.2595, 0.8128, 0.2595, 0.765, 0.2953, 0.765, 0.2953, 0.8128, 0.2595, 0.8128, 0.2595, 0.765, 0.3073, 0.765, 0.3073, 0.8128, 0.2595, 0.8128, 0.392, 0.6217, 0.3328, 0.6217, 0.1034, 0.6217, 0.1034, 0.2666, 0.392, 0.2666, 0.392, 0.5626, 0.2595, 0.765, 0.2764, 0.765, 0.2764, 0.8128, 0.2595, 0.8128, 0.2595, 0.765, 0.2714, 0.765, 0.2714, 0.8128, 0.2595, 0.8128, 0.2688, 1.98, 0.2688, 1.853, 0.2888, 1.853, 0.3087, 1.853, 0.3287, 1.853, 0.3287, 1.98, 0.2688, 1.853, 0.2688, 1.726, 0.2888, 1.726, 0.2888, 1.853, 0.2888, 1.725, 0.309, 1.725, 0.3039, 1.74, 0.2939, 1.74, 0.3087, 1.853, 0.3087, 1.726, 0.3287, 1.726, 0.3287, 1.853, 0.02344, 0.2161, 0.02344, 0.007393, 0.05624, 0.007393, 0.05624, 0.2161, 0.2887, 1.853, 0.2887, 1.726, 0.3037, 1.726, 0.3037, 1.853, 0.3087, 1.726, 0.3087, 1.853, 0.2938, 1.853, 0.2938, 1.726, 0.3087, 1.853, 0.2888, 1.853, 0.2938, 1.839, 0.3037, 1.839, 0.2688, 1.981, 0.2689, 1.853, 0.289, 1.853, 0.3092, 1.853, 0.3293, 1.853, 0.3292, 1.981, 0.2689, 1.853, 0.2691, 1.725, 0.2892, 1.725, 0.289, 1.853, 0.2876, 1.726, 0.3089, 1.726, 0.3035, 1.741, 0.2929, 1.741, 0.3092, 1.853, 0.3093, 1.725, 0.3293, 1.725, 0.3293, 1.853, 0.02279, 0.2171, 0.02279, 0.007451, 0.05574, 0.007451, 0.05574, 0.2171, 0.289, 1.853, 0.289, 1.725, 0.3041, 1.725, 0.3041, 1.853, 0.309, 1.725, 0.309, 1.853, 0.294, 1.853, 0.294, 1.725, 0.3091, 1.852, 0.2883, 1.852, 0.2935, 1.838, 0.3039, 1.838, 0.03378, -0.3494, 0.06422, -0.3494, 0.2966, -0.3494, 0.5285, -0.3494, 0.5589, -0.3494, 0.5589, -0.3049, 0.5589, -0.194, 0.03378, -0.201, 0.03378, -0.319, 2.972, 1.976, 2.972, 1.641, 3.296, 1.641, 3.296, 1.976, 0.8471, 0.0007596, 0.8471, 0.1243, 0.2542, 0.1243, 0.2542, 0.0007596, 0.2542, 0.0007548, 0.3036, 0.0007548, 0.3036, 0.1242, 0.2542, 0.1242, 0.07644, 1.938, 0.07644, 1.831, 0.8473, 1.831, 0.8473, 1.938, 0.1203, 1.811, 0.01444, 1.811, 0.01444, 1.768, 0.1203, 1.768, 0.3603, 1.64, 0.2868, 1.976, 0.1398, 1.976, 0.0348, 1.976, 0.0348, 1.64, 0.3268, 0.8272, 0.2903, 0.8272, 0.2903, 0.7542, 0.3268, 0.7542, 0.3268, 0.8029, 0.2903, 0.8029, 0.2903, 0.7542, 0.3268, 0.7542, 0.3268, 0.8272, 0.2903, 0.8272, 0.2903, 0.7542, 0.3268, 0.7542, 0.3268, 0.8029, 0.2903, 0.8029, 0.2903, 0.7542, 0.3268, 0.7542, 0.3223, 0.2663, 0.3518, 0.2958, 0.3518, 0.4729, 0.1452, 0.4729, 0.1452, 0.2663, 1.156, 1.641, 1.41, 1.639, 1.412, 1.978, 1.158, 1.98, 1.155, 1.853, 1.156, 1.725, 0.8963, 1.64, 1.151, 1.64, 1.151, 1.98, 0.8963, 1.98, 0.8963, 1.852, 0.8963, 1.725, 0.3624, 0.3295, 0.3919, 0.3, 0.3919, 0.4773, 0.3624, 0.5069, 0.185, 0.5069, 0.185, 0.3295, 0.3268, 0.8272, 0.2903, 0.8272, 0.2903, 0.7542, 0.3268, 0.7542, 0.3268, 0.8029, 0.2903, 0.8029, 0.2903, 0.7542, 0.3268, 0.7542, 0.08573, -0.3298, 0.08573, -0.2405, 0.05222, -0.2405, 0.05222, -0.3298, 2.994, 1.641, 3.005, 1.641, 3.005, 1.683, 2.994, 1.683, 0.3315, -0.2405, 0.3315, -0.3298, 0.365, -0.3298, 0.365, -0.2405, 2.676, 1.641, 2.687, 1.641, 2.687, 1.683, 2.676, 1.683, 2.947, 1.683, 2.937, 1.641, 2.979, 1.641, 2.979, 1.683, 0.2901, 0.7909, 0.2541, 0.7549, 0.326, 0.7549, 2.863, 1.641, 2.937, 1.641, 2.947, 1.683, 2.926, 1.683, 2.884, 1.683, 2.863, 1.683, 0.2538, 0.7544, 0.3027, 0.7544, 0.3272, 0.7722, 0.3272, 0.8278, 0.2905, 0.8278, 0.2538, 0.8095, 0.2541, 0.7549, 0.326, 0.7549, 0.326, 0.8269, 0.2541, 0.8269, 2.687, 1.683, 2.687, 1.641, 2.702, 1.641, 2.702, 1.683, 0.03378, -0.3646, 0.01856, -0.3494, 0.01856, -0.3494, 0.03378, -0.3646, 2.863, 1.641, 2.863, 1.976, 2.818, 1.976, 2.818, 1.641, 2.818, 1.641, 2.863, 1.641, 2.863, 1.683, 2.818, 1.683, 0.2541, 0.7549, 0.326, 0.7549, 0.326, 0.8228, 0.2541, 0.8228, 2.702, 1.641, 2.744, 1.641, 2.733, 1.683, 2.702, 1.683, 0.2539, 0.792, 0.2539, 0.8111, 0.2444, 0.8111, 0.2444, 0.792, 0.3302, 0.792, 0.3111, 0.792, 0.3111, 0.7825, 0.3302, 0.7825, 0.2541, 0.7549, 0.2795, 0.7549, 0.2795, 0.8269, 0.2541, 0.8269, 0.2541, 0.7549, 0.308, 0.7549, 0.308, 0.8269, 0.2541, 0.8269, 0.2539, 0.8492, 0.2539, 0.8683, 0.2444, 0.8683, 0.2444, 0.8492, 0.2541, 0.7549, 0.308, 0.7549, 0.308, 0.8269, 0.2541, 0.8269, 0.3239, 0.7634, 0.2561, 0.7804, 0.273, 0.7634, 0.2541, 0.7549, 0.308, 0.7549, 0.308, 0.8269, 0.2541, 0.8269, 0.2622, 0.7551, 0.3162, 0.7551, 0.3162, 0.827, 0.2622, 0.827, 0.326, 0.8089, 0.2541, 0.8089, 0.2541, 0.7549, 0.326, 0.7549, 0.326, 0.7549, 0.326, 0.8089, 0.2541, 0.8089, 0.2541, 0.7549, 0.2541, 0.7549, 0.308, 0.7549, 0.308, 0.8269, 0.2541, 0.8269, 0.2541, 0.7549, 0.308, 0.7549, 0.308, 0.8269, 0.2541, 0.8269, 0.2541, 0.7549, 0.2795, 0.7549, 0.2795, 0.8269, 0.2541, 0.8269, 0.2541, 0.7549, 0.2721, 0.7549, 0.2721, 0.8269, 0.2541, 0.8269, 0.2541, 0.7549, 0.326, 0.7549, 0.326, 0.8269, 0.2541, 0.8269, 0.326, 0.7729, 0.2541, 0.7549, 0.308, 0.7549, 0.2541, 0.7549, 0.308, 0.7549, 0.308, 0.8269, 0.2541, 0.8269, 0.326, 0.8269, 0.2541, 0.8269, 0.2541, 0.7549, 0.326, 0.7549, 0.2086, -0.3298, 0.2979, -0.3298, 0.2979, -0.2405, 0.2756, -0.2405, 0.2309, -0.2405, 0.2086, -0.2405, 0.2541, 0.7549, 0.2795, 0.7549, 0.2795, 0.8269, 0.2541, 0.8269, 0.2541, 0.7549, 0.326, 0.7549, 0.326, 0.8269, 0.2541, 0.8269, 0.2541, 0.7549, 0.308, 0.7549, 0.308, 0.8269, 0.2541, 0.8269, 0.2541, 0.7549, 0.308, 0.7549, 0.308, 0.8269, 0.2541, 0.8269, 2.709, 1.976, 2.709, 1.641, 2.73, 1.641, 2.73, 1.976, 0.3239, 0.7634, 0.3239, 0.8143, 0.273, 0.8143, 0.2561, 0.7974, 0.2561, 0.7804, 0.2541, 0.7549, 0.2795, 0.7549, 0.2795, 0.8269, 0.2541, 0.8269, 0.2541, 0.7549, 0.308, 0.7549, 0.308, 0.8269, 0.2541, 0.8269, 0.2541, 0.7549, 0.308, 0.7549, 0.308, 0.8269, 0.2541, 0.8269, 0.2541, 0.7549, 0.2721, 0.7549, 0.2721, 0.8269, 0.2541, 0.8269, 0.326, 0.8089, 0.2541, 0.8089, 0.2541, 0.7549, 0.326, 0.7549, 1.155, 1.853, 1.158, 1.98, 1.097, 1.981, 1.095, 1.853, 1.115, 1.853, 1.135, 1.853, 1.115, 1.726, 1.115, 1.853, 1.095, 1.853, 1.097, 1.726, 1.115, 1.726, 1.133, 1.726, 1.128, 1.739, 1.12, 1.739, 1.156, 1.725, 1.155, 1.853, 1.135, 1.853, 1.133, 1.726, 0.05585, 0.008112, 0.05585, 0.2165, 0.02311, 0.2165, 0.02311, 0.008112, 1.115, 1.853, 1.115, 1.726, 1.13, 1.726, 1.13, 1.853, 1.135, 1.726, 1.135, 1.853, 1.12, 1.853, 1.12, 1.726, 1.135, 1.853, 1.115, 1.853, 1.12, 1.839, 1.13, 1.839, 0.8962, 1.853, 0.8962, 1.98, 0.8364, 1.98, 0.8364, 1.853, 0.8564, 1.853, 0.8763, 1.853, 0.8564, 1.726, 0.8564, 1.853, 0.8364, 1.853, 0.8364, 1.726, 0.8561, 1.726, 0.8762, 1.726, 0.8712, 1.74, 0.8612, 1.74, 0.8962, 1.726, 0.8962, 1.853, 0.8763, 1.853, 0.8763, 1.726, 0.05595, 0.005787, 0.05595, 0.2168, 0.02279, 0.2168, 0.02279, 0.005787, 0.8564, 1.853, 0.8564, 1.726, 0.8713, 1.726, 0.8713, 1.853, 0.8765, 1.725, 0.8765, 1.853, 0.8615, 1.853, 0.8615, 1.725, 0.8763, 1.853, 0.8563, 1.853, 0.8613, 1.839, 0.8713, 1.839, 0.4771, 1.895, 0.4346, 1.895, 0.4399, 1.874, 0.4718, 1.874, 0.3289, 1.641, 0.4347, 1.641, 0.4347, 1.768, 0.4347, 1.895, 0.4769, 1.895, 0.4769, 1.768, 0.4769, 1.641, 0.6884, 1.641, 0.6884, 1.768, 0.6884, 1.895, 0.7307, 1.895, 0.7307, 1.768, 0.7307, 1.641, 0.8364, 1.641, 0.8364, 1.726, 0.8364, 1.853, 0.8364, 1.98, 0.5827, 1.98, 0.3289, 1.98, 0.3289, 1.853, 0.3289, 1.726, 0.1281, 0.006275, 0.1281, 0.2167, 0.02284, 0.2167, 0.02284, 0.006275, 0.477, 1.768, 0.477, 1.895, 0.4553, 1.895, 0.4553, 1.768, 0.4346, 1.895, 0.4346, 1.768, 0.4565, 1.768, 0.4565, 1.895, 0.4357, 1.768, 0.477, 1.768, 0.4718, 1.789, 0.4409, 1.789, 0.1274, 0.007966, 0.1274, 0.2171, 0.02284, 0.2171, 0.02284, 0.007967, 0.7307, 1.641, 0.7307, 1.768, 0.6884, 1.768, 0.6884, 1.641, 0.6883, 1.895, 0.6883, 1.768, 0.7101, 1.768, 0.7101, 1.895, 0.7306, 1.768, 0.7306, 1.895, 0.7088, 1.895, 0.7088, 1.768, 0.6886, 1.768, 0.7306, 1.768, 0.7254, 1.789, 0.6938, 1.789, 0.7307, 1.895, 0.6883, 1.895, 0.6936, 1.874, 0.7254, 1.874, 0.2595, 0.765, 0.2953, 0.765, 0.2953, 0.8128, 0.2595, 0.8128, 0.2595, 0.765, 0.2953, 0.765, 0.2953, 0.8128, 0.2595, 0.8128, 0.2093, -0.3303, 0.2991, -0.3303, 0.2991, -0.2405, 0.2769, -0.2405, 0.2336, -0.2405, 0.2093, -0.2405, 0.5589, -0.3494, 0.5285, -0.3494, 0.5285, -0.3595, 0.5323, -0.3646, 0.5589, -0.3646, 0.566, 1.641, 0.566, 1.976, 0.4927, 1.976, 0.4927, 1.641, 0.566, 1.976, 0.566, 1.641, 0.5808, 1.641, 0.5808, 1.976, 0.4925, 1.934, 0.5657, 1.934, 0.5761, 1.976, 0.5552, 1.976, 0.5134, 1.976, 0.4925, 1.976, 0.5761, 1.976, 0.5657, 1.934, 0.6075, 1.934, 0.6075, 1.976, 0.3068, -0.3301, 0.3181, -0.3301, 0.3181, -0.3301, 0.3601, 1.976, 0.3601, 1.641, 0.3749, 1.641, 0.3749, 1.976, 0.4482, 1.641, 0.4482, 1.976, 0.3749, 1.976, 0.3749, 1.641, 0.3272, 0.7544, 0.3272, 0.8034, 0.3094, 0.8278, 0.2538, 0.8278, 0.2538, 0.7911, 0.2721, 0.7544, 0.0632, -0.3659, 0.05259, -0.3659, 0.06312, -0.3659, 2.73, 1.976, 2.73, 1.641, 2.745, 1.641, 2.745, 1.976, 0.06042, -0.3646, 0.06045, -0.3646, 0.03378, -0.3646, 0.03378, -0.3646, 2.744, 1.641, 2.818, 1.641, 2.818, 1.683, 2.797, 1.683, 2.754, 1.683, 2.733, 1.683, 0.3027, 0.7544, 0.3272, 0.7544, 0.3272, 0.7722, 0.02363, -0.319, 0.01856, -0.3227, 0.01856, -0.3227, 2.936, 1.976, 2.936, 1.641, 2.951, 1.641, 2.951, 1.976, 0.03378, -0.3494, 0.03378, -0.319, 0.02363, -0.319, 0.01856, -0.3227, 0.01856, -0.3494, 0.3094, 0.7544, 0.3272, 0.7789, 0.3272, 0.8278, 0.2721, 0.8278, 0.2538, 0.7911, 0.2538, 0.7544, 0.3069, -0.3304, 0.3181, -0.3304, 0.3181, -0.3304, 0.1192, -0.3298, 0.2086, -0.3298, 0.2086, -0.2405, 0.1639, -0.2405, 0.1416, -0.2405, 0.1192, -0.2405, 0.273, 0.792, 0.2539, 0.792, 0.2539, 0.7825, 0.273, 0.7825])
me_cube.materials.append(mat_material_002)
me_cube.use_remesh_preserve_volume = False
me_cube.use_remesh_preserve_attributes = False
me_cube.use_mirror_vertex_groups = False
me_cube.update()

# ---- objects
ob_hemi = bpy.data.objects.new('Hemi', light_hemi)
ob_cube = bpy.data.objects.new('Cube', me_cube)
ob_camera = bpy.data.objects.new('Camera', cam_camera)

# ---- transforms, parenting, visibility, modifiers, constraints
ob_hemi.location = (-1.504, 0.4446, -5.473)
ob_hemi.lineart.crease_threshold = 0.0
ob_cube.location = (0.0, 0.0, 0.0)
ob_cube.lock_rotations_4d = False
ob_cube.empty_display_type = 'ARROWS'
ob_cube.lineart.crease_threshold = 0.0
_m = ob_cube.modifiers.new('Mirror', 'MIRROR')
ob_camera.location = (7.481, -6.508, 5.344)
ob_camera.rotation_euler = (1.109, 0.01082, 0.8149)
ob_camera.lock_rotations_4d = False
ob_camera.empty_display_type = 'ARROWS'
ob_camera.color = (0.0, 0.0, 0.0, 0.0)
ob_camera.display_type = 'WIRE'
ob_camera.lineart.crease_threshold = 0.0

# ---- collection membership
col_collection_1.objects.link(ob_hemi)
col_collection_1.objects.link(ob_cube)
col_collection_1.objects.link(ob_camera)

# ---- scene / render settings (as saved in the file)
scene.camera = ob_camera
scene.frame_start = 1; scene.frame_end = 250; scene.frame_set(61)
scene.render.engine = 'BLENDER_EEVEE_NEXT'
scene.render.resolution_percentage = 50
scene.render.dither_intensity = 0.0
scene.render.use_overwrite = False
scene.cycles.use_denoising = False
scene.cycles.samples = 10
scene.cycles.sampling_pattern = 'TABULATED_SOBOL'
scene.cycles.light_sampling_threshold = 0.0
scene.cycles.use_adaptive_sampling = False
scene.cycles.use_light_tree = False
scene.cycles.blur_glossy = 0.0
scene.cycles.pixel_filter_type = 'GAUSSIAN'
scene.cycles.sample_clamp_indirect = 0.0
scene.view_settings.view_transform = 'Standard'
bpy.context.view_layer.update()
